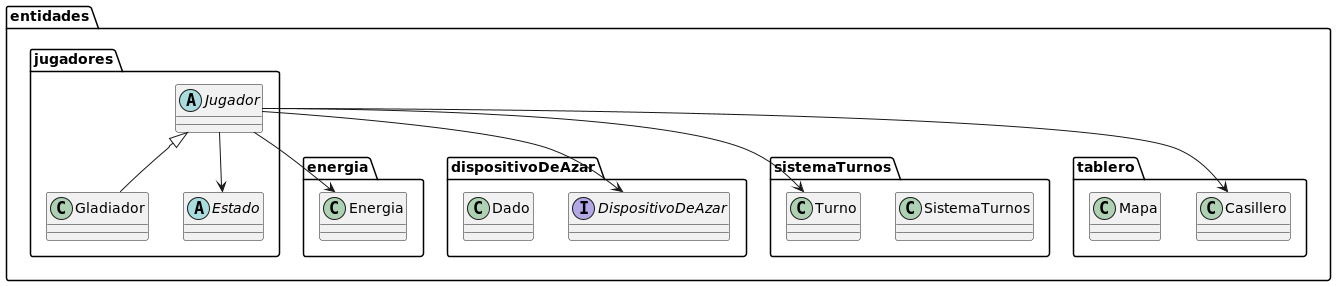

The diagram above was rendered by PlantUML. Its source (embedded in the PNG):
@startuml jugador

package entidades{
    package jugadores{
        abstract class Jugador
        class Gladiador
        abstract class Estado
    }

    package energia{
        class Energia
    }

    package dispositivoDeAzar{
        interface DispositivoDeAzar
        class Dado
    }

    package sistemaTurnos{
        class SistemaTurnos
        class Turno
    }

    package tablero{
        class Casillero
        class Mapa
    }
}

Jugador --> Energia
Jugador --> DispositivoDeAzar
Jugador --> Estado
Jugador --> Casillero
Jugador --> Turno

Jugador <|-- Gladiador

@enduml